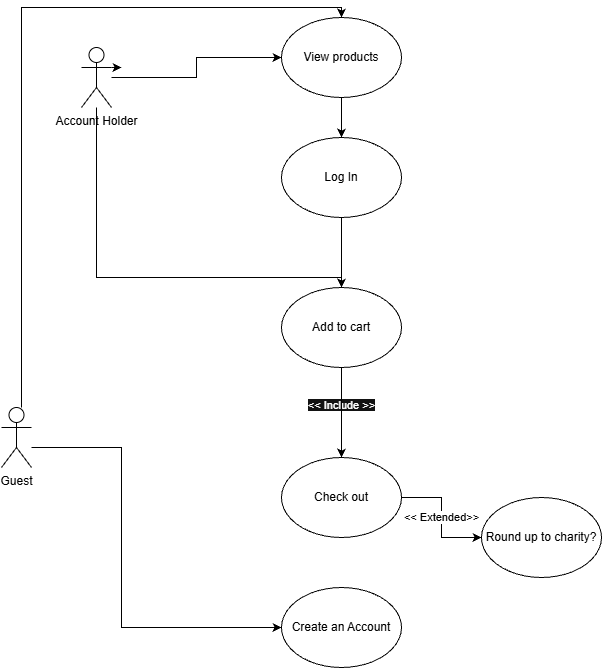

The diagram above was exported from draw.io. Its source (the exported page's mxGraphModel, read from the mxfile embedded in the PNG):
<mxGraphModel dx="2066" dy="1183" grid="1" gridSize="10" guides="1" tooltips="1" connect="1" arrows="1" fold="1" page="1" pageScale="1" pageWidth="850" pageHeight="1100" math="0" shadow="0">
  <root>
    <mxCell id="0" />
    <mxCell id="1" parent="0" />
    <mxCell id="exkQ6xj3tAMV3uGA0wxd-8" edge="1" parent="1" source="exkQ6xj3tAMV3uGA0wxd-1" style="edgeStyle=orthogonalEdgeStyle;rounded=0;orthogonalLoop=1;jettySize=auto;html=1;" target="exkQ6xj3tAMV3uGA0wxd-3">
      <mxGeometry relative="1" as="geometry" />
    </mxCell>
    <mxCell id="exkQ6xj3tAMV3uGA0wxd-9" edge="1" parent="1" source="exkQ6xj3tAMV3uGA0wxd-1" style="edgeStyle=orthogonalEdgeStyle;rounded=0;orthogonalLoop=1;jettySize=auto;html=1;" target="exkQ6xj3tAMV3uGA0wxd-4">
      <mxGeometry relative="1" as="geometry">
        <Array as="points">
          <mxPoint x="145" y="450" />
          <mxPoint x="390" y="450" />
        </Array>
      </mxGeometry>
    </mxCell>
    <mxCell id="exkQ6xj3tAMV3uGA0wxd-18" edge="1" parent="1" source="exkQ6xj3tAMV3uGA0wxd-1" style="edgeStyle=orthogonalEdgeStyle;rounded=0;orthogonalLoop=1;jettySize=auto;html=1;exitX=1;exitY=0.3333333333333333;exitDx=0;exitDy=0;exitPerimeter=0;">
      <mxGeometry relative="1" as="geometry">
        <mxPoint x="170" y="240" as="targetPoint" />
      </mxGeometry>
    </mxCell>
    <mxCell id="exkQ6xj3tAMV3uGA0wxd-1" parent="1" style="shape=umlActor;verticalLabelPosition=bottom;verticalAlign=top;html=1;outlineConnect=0;" value="Account Holder" vertex="1">
      <mxGeometry height="60" width="30" x="130" y="220" as="geometry" />
    </mxCell>
    <mxCell id="exkQ6xj3tAMV3uGA0wxd-7" edge="1" parent="1" source="exkQ6xj3tAMV3uGA0wxd-2" style="edgeStyle=orthogonalEdgeStyle;rounded=0;orthogonalLoop=1;jettySize=auto;html=1;" target="exkQ6xj3tAMV3uGA0wxd-6">
      <mxGeometry relative="1" as="geometry">
        <Array as="points">
          <mxPoint x="145" y="620" />
          <mxPoint x="170" y="620" />
          <mxPoint x="170" y="800" />
        </Array>
      </mxGeometry>
    </mxCell>
    <mxCell id="exkQ6xj3tAMV3uGA0wxd-10" edge="1" parent="1" source="exkQ6xj3tAMV3uGA0wxd-2" style="edgeStyle=orthogonalEdgeStyle;rounded=0;orthogonalLoop=1;jettySize=auto;html=1;" target="exkQ6xj3tAMV3uGA0wxd-3">
      <mxGeometry relative="1" as="geometry">
        <Array as="points">
          <mxPoint x="70" y="430" />
          <mxPoint x="70" y="180" />
          <mxPoint x="390" y="180" />
        </Array>
      </mxGeometry>
    </mxCell>
    <mxCell id="exkQ6xj3tAMV3uGA0wxd-2" parent="1" style="shape=umlActor;verticalLabelPosition=bottom;verticalAlign=top;html=1;outlineConnect=0;" value="Guest" vertex="1">
      <mxGeometry height="60" width="30" x="50" y="580" as="geometry" />
    </mxCell>
    <mxCell id="exkQ6xj3tAMV3uGA0wxd-11" edge="1" parent="1" source="exkQ6xj3tAMV3uGA0wxd-3" style="edgeStyle=orthogonalEdgeStyle;rounded=0;orthogonalLoop=1;jettySize=auto;html=1;" target="exkQ6xj3tAMV3uGA0wxd-4" value="">
      <mxGeometry relative="1" as="geometry" />
    </mxCell>
    <mxCell id="exkQ6xj3tAMV3uGA0wxd-16" edge="1" parent="1" source="exkQ6xj3tAMV3uGA0wxd-3" style="edgeStyle=orthogonalEdgeStyle;rounded=0;orthogonalLoop=1;jettySize=auto;html=1;" target="exkQ6xj3tAMV3uGA0wxd-15">
      <mxGeometry relative="1" as="geometry" />
    </mxCell>
    <mxCell id="exkQ6xj3tAMV3uGA0wxd-3" parent="1" style="ellipse;whiteSpace=wrap;html=1;" value="View products" vertex="1">
      <mxGeometry height="80" width="120" x="330" y="190" as="geometry" />
    </mxCell>
    <mxCell id="exkQ6xj3tAMV3uGA0wxd-12" edge="1" parent="1" source="exkQ6xj3tAMV3uGA0wxd-4" style="edgeStyle=orthogonalEdgeStyle;rounded=0;orthogonalLoop=1;jettySize=auto;html=1;" target="exkQ6xj3tAMV3uGA0wxd-5">
      <mxGeometry relative="1" as="geometry" />
    </mxCell>
    <mxCell id="exkQ6xj3tAMV3uGA0wxd-13" edge="1" parent="1" source="exkQ6xj3tAMV3uGA0wxd-4" style="edgeStyle=orthogonalEdgeStyle;rounded=0;orthogonalLoop=1;jettySize=auto;html=1;" target="exkQ6xj3tAMV3uGA0wxd-5" value="&#10;&lt;span style=&quot;color: rgb(255, 255, 255); font-family: Helvetica; font-size: 11px; font-style: normal; font-variant-ligatures: normal; font-variant-caps: normal; font-weight: 400; letter-spacing: normal; orphans: 2; text-align: center; text-indent: 0px; text-transform: none; widows: 2; word-spacing: 0px; -webkit-text-stroke-width: 0px; white-space: nowrap; background-color: rgb(18, 18, 18); text-decoration-thickness: initial; text-decoration-style: initial; text-decoration-color: initial; display: inline !important; float: none;&quot;&gt;&amp;lt;&amp;lt; Include &amp;gt;&amp;gt;&lt;/span&gt;&#10;&#10;">
      <mxGeometry relative="1" as="geometry" />
    </mxCell>
    <mxCell id="exkQ6xj3tAMV3uGA0wxd-14" edge="1" parent="1" source="exkQ6xj3tAMV3uGA0wxd-4" style="edgeStyle=orthogonalEdgeStyle;rounded=0;orthogonalLoop=1;jettySize=auto;html=1;" target="exkQ6xj3tAMV3uGA0wxd-5">
      <mxGeometry relative="1" as="geometry" />
    </mxCell>
    <mxCell id="exkQ6xj3tAMV3uGA0wxd-21" edge="1" parent="1" source="exkQ6xj3tAMV3uGA0wxd-5" style="edgeStyle=orthogonalEdgeStyle;rounded=0;orthogonalLoop=1;jettySize=auto;html=1;" target="exkQ6xj3tAMV3uGA0wxd-20" value="&amp;lt;&amp;lt; Extended&amp;gt;&amp;gt;">
      <mxGeometry relative="1" as="geometry" />
    </mxCell>
    <mxCell id="exkQ6xj3tAMV3uGA0wxd-4" parent="1" style="ellipse;whiteSpace=wrap;html=1;" value="Add to cart" vertex="1">
      <mxGeometry height="80" width="120" x="330" y="460" as="geometry" />
    </mxCell>
    <mxCell id="exkQ6xj3tAMV3uGA0wxd-5" parent="1" style="ellipse;whiteSpace=wrap;html=1;" value="Check out" vertex="1">
      <mxGeometry height="80" width="120" x="330" y="630" as="geometry" />
    </mxCell>
    <mxCell id="exkQ6xj3tAMV3uGA0wxd-6" parent="1" style="ellipse;whiteSpace=wrap;html=1;" value="Create an Account" vertex="1">
      <mxGeometry height="80" width="120" x="330" y="760" as="geometry" />
    </mxCell>
    <mxCell id="exkQ6xj3tAMV3uGA0wxd-17" edge="1" parent="1" source="exkQ6xj3tAMV3uGA0wxd-15" style="edgeStyle=orthogonalEdgeStyle;rounded=0;orthogonalLoop=1;jettySize=auto;html=1;" target="exkQ6xj3tAMV3uGA0wxd-4">
      <mxGeometry relative="1" as="geometry" />
    </mxCell>
    <mxCell id="exkQ6xj3tAMV3uGA0wxd-15" parent="1" style="ellipse;whiteSpace=wrap;html=1;" value="Log In" vertex="1">
      <mxGeometry height="80" width="120" x="330" y="310" as="geometry" />
    </mxCell>
    <mxCell id="exkQ6xj3tAMV3uGA0wxd-20" parent="1" style="ellipse;whiteSpace=wrap;html=1;" value="Round up to charity?" vertex="1">
      <mxGeometry height="80" width="120" x="530" y="670" as="geometry" />
    </mxCell>
  </root>
</mxGraphModel>